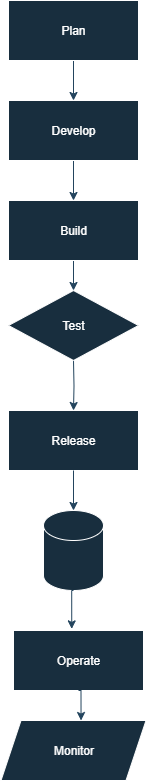

The diagram above was exported from draw.io. Its source (the exported page's mxGraphModel, read from the mxfile embedded in the PNG):
<mxGraphModel dx="1042" dy="527" grid="1" gridSize="10" guides="1" tooltips="1" connect="1" arrows="1" fold="1" page="1" pageScale="1" pageWidth="850" pageHeight="1100" math="0" shadow="0">
  <root>
    <mxCell id="0" />
    <mxCell id="1" parent="0" />
    <mxCell id="ZJLJWkX8HodaKezzLUfr-3" style="edgeStyle=orthogonalEdgeStyle;rounded=0;orthogonalLoop=1;jettySize=auto;html=1;exitX=0.5;exitY=1;exitDx=0;exitDy=0;entryX=0.5;entryY=0;entryDx=0;entryDy=0;labelBackgroundColor=none;fontColor=default;strokeColor=#23445D;" edge="1" parent="1" source="ZJLJWkX8HodaKezzLUfr-1" target="ZJLJWkX8HodaKezzLUfr-2">
      <mxGeometry relative="1" as="geometry" />
    </mxCell>
    <mxCell id="ZJLJWkX8HodaKezzLUfr-1" value="Plan" style="rounded=0;whiteSpace=wrap;html=1;labelBackgroundColor=none;fillColor=#182E3E;strokeColor=#FFFFFF;fontColor=#FFFFFF;" vertex="1" parent="1">
      <mxGeometry x="350" y="40" width="130" height="60" as="geometry" />
    </mxCell>
    <mxCell id="ZJLJWkX8HodaKezzLUfr-5" style="edgeStyle=orthogonalEdgeStyle;rounded=0;orthogonalLoop=1;jettySize=auto;html=1;exitX=0.5;exitY=1;exitDx=0;exitDy=0;entryX=0.5;entryY=0;entryDx=0;entryDy=0;labelBackgroundColor=none;fontColor=default;strokeColor=#23445D;" edge="1" parent="1" source="ZJLJWkX8HodaKezzLUfr-2" target="ZJLJWkX8HodaKezzLUfr-4">
      <mxGeometry relative="1" as="geometry" />
    </mxCell>
    <mxCell id="ZJLJWkX8HodaKezzLUfr-2" value="Develop" style="rounded=0;whiteSpace=wrap;html=1;labelBackgroundColor=none;fillColor=#182E3E;strokeColor=#FFFFFF;fontColor=#FFFFFF;" vertex="1" parent="1">
      <mxGeometry x="350" y="140" width="130" height="60" as="geometry" />
    </mxCell>
    <mxCell id="ZJLJWkX8HodaKezzLUfr-19" style="edgeStyle=orthogonalEdgeStyle;rounded=0;orthogonalLoop=1;jettySize=auto;html=1;exitX=0.5;exitY=1;exitDx=0;exitDy=0;entryX=0.5;entryY=0;entryDx=0;entryDy=0;strokeColor=#23445D;" edge="1" parent="1" source="ZJLJWkX8HodaKezzLUfr-4" target="ZJLJWkX8HodaKezzLUfr-17">
      <mxGeometry relative="1" as="geometry" />
    </mxCell>
    <mxCell id="ZJLJWkX8HodaKezzLUfr-4" value="Build" style="rounded=0;whiteSpace=wrap;html=1;labelBackgroundColor=none;fillColor=#182E3E;strokeColor=#FFFFFF;fontColor=#FFFFFF;" vertex="1" parent="1">
      <mxGeometry x="350" y="240" width="130" height="60" as="geometry" />
    </mxCell>
    <mxCell id="ZJLJWkX8HodaKezzLUfr-9" style="edgeStyle=orthogonalEdgeStyle;rounded=0;orthogonalLoop=1;jettySize=auto;html=1;exitX=0.5;exitY=1;exitDx=0;exitDy=0;entryX=0.5;entryY=0;entryDx=0;entryDy=0;labelBackgroundColor=none;fontColor=default;strokeColor=#23445D;" edge="1" parent="1" target="ZJLJWkX8HodaKezzLUfr-8">
      <mxGeometry relative="1" as="geometry">
        <mxPoint x="415" y="400" as="sourcePoint" />
      </mxGeometry>
    </mxCell>
    <mxCell id="ZJLJWkX8HodaKezzLUfr-8" value="Release" style="rounded=0;whiteSpace=wrap;html=1;labelBackgroundColor=none;fillColor=#182E3E;strokeColor=#FFFFFF;fontColor=#FFFFFF;" vertex="1" parent="1">
      <mxGeometry x="350" y="450" width="130" height="60" as="geometry" />
    </mxCell>
    <mxCell id="ZJLJWkX8HodaKezzLUfr-12" value="Operate" style="rounded=0;whiteSpace=wrap;html=1;labelBackgroundColor=none;fillColor=#182E3E;strokeColor=#FFFFFF;fontColor=#FFFFFF;" vertex="1" parent="1">
      <mxGeometry x="355" y="670" width="130" height="60" as="geometry" />
    </mxCell>
    <mxCell id="ZJLJWkX8HodaKezzLUfr-16" value="Monitor" style="shape=parallelogram;perimeter=parallelogramPerimeter;whiteSpace=wrap;html=1;fixedSize=1;strokeColor=#FFFFFF;fontColor=#FFFFFF;fillColor=#182E3E;" vertex="1" parent="1">
      <mxGeometry x="342.5" y="760" width="145" height="60" as="geometry" />
    </mxCell>
    <mxCell id="ZJLJWkX8HodaKezzLUfr-17" value="Test" style="rhombus;whiteSpace=wrap;html=1;strokeColor=#FFFFFF;fontColor=#FFFFFF;fillColor=#182E3E;" vertex="1" parent="1">
      <mxGeometry x="350" y="330" width="130" height="70" as="geometry" />
    </mxCell>
    <mxCell id="ZJLJWkX8HodaKezzLUfr-20" value="" style="shape=cylinder3;whiteSpace=wrap;html=1;boundedLbl=1;backgroundOutline=1;size=15;strokeColor=#FFFFFF;fontColor=#FFFFFF;fillColor=#182E3E;" vertex="1" parent="1">
      <mxGeometry x="385" y="550" width="60" height="80" as="geometry" />
    </mxCell>
    <mxCell id="ZJLJWkX8HodaKezzLUfr-22" style="edgeStyle=orthogonalEdgeStyle;rounded=0;orthogonalLoop=1;jettySize=auto;html=1;exitX=0.5;exitY=1;exitDx=0;exitDy=0;entryX=0.552;entryY=0;entryDx=0;entryDy=0;entryPerimeter=0;strokeColor=#23445D;" edge="1" parent="1" source="ZJLJWkX8HodaKezzLUfr-12" target="ZJLJWkX8HodaKezzLUfr-16">
      <mxGeometry relative="1" as="geometry" />
    </mxCell>
    <mxCell id="ZJLJWkX8HodaKezzLUfr-27" style="edgeStyle=orthogonalEdgeStyle;rounded=0;orthogonalLoop=1;jettySize=auto;html=1;entryX=0.5;entryY=0;entryDx=0;entryDy=0;entryPerimeter=0;strokeColor=#23445D;" edge="1" parent="1" source="ZJLJWkX8HodaKezzLUfr-8" target="ZJLJWkX8HodaKezzLUfr-20">
      <mxGeometry relative="1" as="geometry" />
    </mxCell>
    <mxCell id="ZJLJWkX8HodaKezzLUfr-28" style="edgeStyle=orthogonalEdgeStyle;rounded=0;orthogonalLoop=1;jettySize=auto;html=1;exitX=0.5;exitY=1;exitDx=0;exitDy=0;exitPerimeter=0;entryX=0.448;entryY=-0.027;entryDx=0;entryDy=0;entryPerimeter=0;strokeColor=#23445D;" edge="1" parent="1" source="ZJLJWkX8HodaKezzLUfr-20" target="ZJLJWkX8HodaKezzLUfr-12">
      <mxGeometry relative="1" as="geometry" />
    </mxCell>
  </root>
</mxGraphModel>